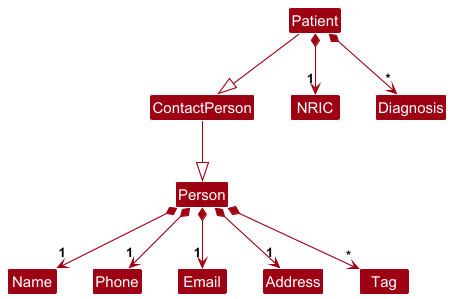

The diagram above was rendered by PlantUML. Its source (embedded in the PNG):
@startuml
!include style.puml
skinparam arrowThickness 1.1
skinparam arrowColor MODEL_COLOR
skinparam classBackgroundColor MODEL_COLOR

Class Person
Class ContactPerson
Class Patient
Class Name
Class Phone
Class Email
Class Address
Class Tag
Class NRIC
Class Diagnosis


ContactPerson --|> Person
Patient --|> ContactPerson
Person *--> "1" Name
Person *--> "1" Phone
Person *--> "1" Email
Person *--> "1" Address
Person *--> "*" Tag
Patient *--> "1" NRIC
Patient *--> "*" Diagnosis

@enduml